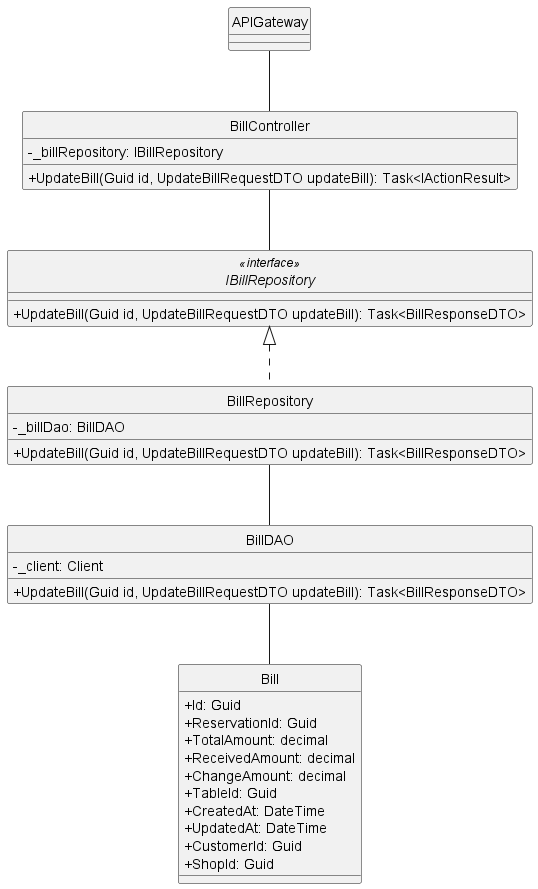

The diagram above was rendered by PlantUML. Its source (embedded in the PNG):
@startuml
hide circle
skinparam classAttributeIconSize 0

class APIGateway {
}

class BillController {
    - _billRepository: IBillRepository
    + UpdateBill(Guid id, UpdateBillRequestDTO updateBill): Task<IActionResult> 
}

interface IBillRepository<<interface>> {
    + UpdateBill(Guid id, UpdateBillRequestDTO updateBill): Task<BillResponseDTO>
}

class BillRepository {
    - _billDao: BillDAO
    + UpdateBill(Guid id, UpdateBillRequestDTO updateBill): Task<BillResponseDTO>

}

class BillDAO {
    - _client: Client
    + UpdateBill(Guid id, UpdateBillRequestDTO updateBill): Task<BillResponseDTO>
}

class Bill {
    + Id: Guid
    + ReservationId: Guid
    + TotalAmount: decimal
    + ReceivedAmount: decimal
    + ChangeAmount: decimal
    + TableId: Guid
    + CreatedAt: DateTime
    + UpdatedAt: DateTime
    + CustomerId: Guid
    + ShopId: Guid
}

APIGateway -- BillController
BillController -- IBillRepository
IBillRepository <|.. BillRepository
BillRepository -- BillDAO
BillDAO -- Bill

@enduml